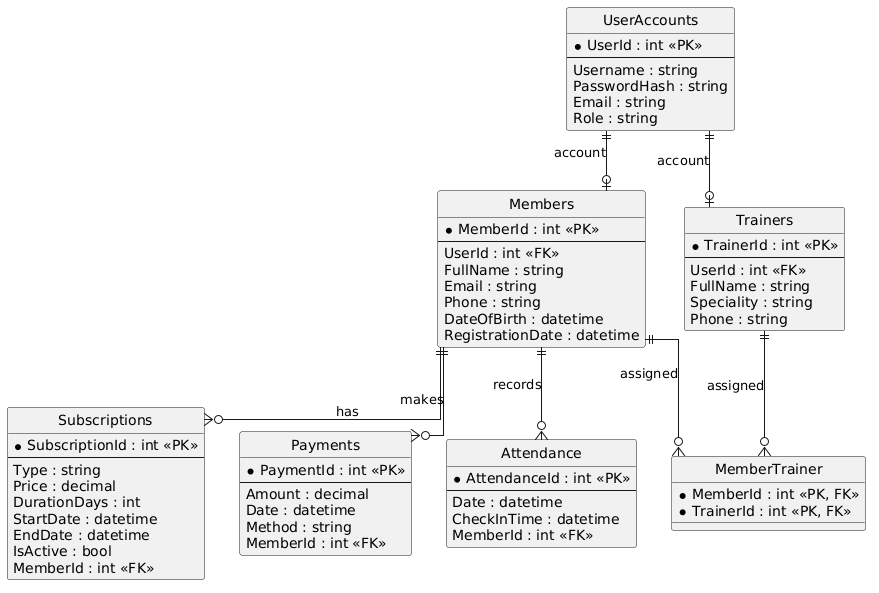

The diagram above was rendered by PlantUML. Its source (embedded in the PNG):
@startuml
hide circle
skinparam linetype ortho

entity "UserAccounts" as UserAccounts {
  * UserId : int <<PK>>
  --
  Username : string
  PasswordHash : string
  Email : string
  Role : string
}

entity "Members" as Members {
  * MemberId : int <<PK>>
  --
  UserId : int <<FK>>
  FullName : string
  Email : string
  Phone : string
  DateOfBirth : datetime
  RegistrationDate : datetime
}

entity "Trainers" as Trainers {
  * TrainerId : int <<PK>>
  --
  UserId : int <<FK>>
  FullName : string
  Speciality : string
  Phone : string
}

entity "Subscriptions" as Subscriptions {
  * SubscriptionId : int <<PK>>
  --
  Type : string
  Price : decimal
  DurationDays : int
  StartDate : datetime
  EndDate : datetime
  IsActive : bool
  MemberId : int <<FK>>
}

entity "Payments" as Payments {
  * PaymentId : int <<PK>>
  --
  Amount : decimal
  Date : datetime
  Method : string
  MemberId : int <<FK>>
}

entity "Attendance" as Attendance {
  * AttendanceId : int <<PK>>
  --
  Date : datetime
  CheckInTime : datetime
  MemberId : int <<FK>>
}

entity "MemberTrainer" as MemberTrainer {
  * MemberId : int <<PK, FK>>
  * TrainerId : int <<PK, FK>>
}

UserAccounts ||--o| Members : account
UserAccounts ||--o| Trainers : account

Members ||--o{ Subscriptions : has
Members ||--o{ Payments : makes
Members ||--o{ Attendance : records
Members ||--o{ MemberTrainer : assigned
Trainers ||--o{ MemberTrainer : assigned
@enduml